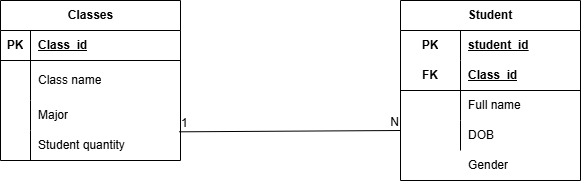

The diagram above was exported from draw.io. Its source (the exported page's mxGraphModel, read from the mxfile embedded in the PNG):
<mxGraphModel dx="700" dy="1582" grid="1" gridSize="10" guides="1" tooltips="1" connect="1" arrows="1" fold="1" page="1" pageScale="1" pageWidth="827" pageHeight="1169" math="0" shadow="0">
  <root>
    <mxCell id="0" />
    <mxCell id="1" parent="0" />
    <mxCell id="22diWP0B-MSHmIpNotez-1" parent="1" style="shape=table;startSize=30;container=1;collapsible=1;childLayout=tableLayout;fixedRows=1;rowLines=0;fontStyle=1;align=center;resizeLast=1;html=1;" value="Classes" vertex="1">
      <mxGeometry height="160" width="180" x="40" y="-320" as="geometry" />
    </mxCell>
    <mxCell id="22diWP0B-MSHmIpNotez-2" parent="22diWP0B-MSHmIpNotez-1" style="shape=tableRow;horizontal=0;startSize=0;swimlaneHead=0;swimlaneBody=0;fillColor=none;collapsible=0;dropTarget=0;points=[[0,0.5],[1,0.5]];portConstraint=eastwest;top=0;left=0;right=0;bottom=1;" value="" vertex="1">
      <mxGeometry height="30" width="180" y="30" as="geometry" />
    </mxCell>
    <mxCell id="22diWP0B-MSHmIpNotez-3" parent="22diWP0B-MSHmIpNotez-2" style="shape=partialRectangle;connectable=0;fillColor=none;top=0;left=0;bottom=0;right=0;fontStyle=1;overflow=hidden;whiteSpace=wrap;html=1;" value="PK" vertex="1">
      <mxGeometry height="30" width="30" as="geometry">
        <mxRectangle height="30" width="30" as="alternateBounds" />
      </mxGeometry>
    </mxCell>
    <mxCell id="22diWP0B-MSHmIpNotez-4" parent="22diWP0B-MSHmIpNotez-2" style="shape=partialRectangle;connectable=0;fillColor=none;top=0;left=0;bottom=0;right=0;align=left;spacingLeft=6;fontStyle=5;overflow=hidden;whiteSpace=wrap;html=1;" value="Class_id" vertex="1">
      <mxGeometry height="30" width="150" x="30" as="geometry">
        <mxRectangle height="30" width="150" as="alternateBounds" />
      </mxGeometry>
    </mxCell>
    <mxCell id="22diWP0B-MSHmIpNotez-5" parent="22diWP0B-MSHmIpNotez-1" style="shape=tableRow;horizontal=0;startSize=0;swimlaneHead=0;swimlaneBody=0;fillColor=none;collapsible=0;dropTarget=0;points=[[0,0.5],[1,0.5]];portConstraint=eastwest;top=0;left=0;right=0;bottom=0;" value="" vertex="1">
      <mxGeometry height="40" width="180" y="60" as="geometry" />
    </mxCell>
    <mxCell id="22diWP0B-MSHmIpNotez-6" parent="22diWP0B-MSHmIpNotez-5" style="shape=partialRectangle;connectable=0;fillColor=none;top=0;left=0;bottom=0;right=0;editable=1;overflow=hidden;whiteSpace=wrap;html=1;" value="" vertex="1">
      <mxGeometry height="40" width="30" as="geometry">
        <mxRectangle height="40" width="30" as="alternateBounds" />
      </mxGeometry>
    </mxCell>
    <mxCell id="22diWP0B-MSHmIpNotez-7" parent="22diWP0B-MSHmIpNotez-5" style="shape=partialRectangle;connectable=0;fillColor=none;top=0;left=0;bottom=0;right=0;align=left;spacingLeft=6;overflow=hidden;whiteSpace=wrap;html=1;" value="Class name" vertex="1">
      <mxGeometry height="40" width="150" x="30" as="geometry">
        <mxRectangle height="40" width="150" as="alternateBounds" />
      </mxGeometry>
    </mxCell>
    <mxCell id="22diWP0B-MSHmIpNotez-8" parent="22diWP0B-MSHmIpNotez-1" style="shape=tableRow;horizontal=0;startSize=0;swimlaneHead=0;swimlaneBody=0;fillColor=none;collapsible=0;dropTarget=0;points=[[0,0.5],[1,0.5]];portConstraint=eastwest;top=0;left=0;right=0;bottom=0;" value="" vertex="1">
      <mxGeometry height="30" width="180" y="100" as="geometry" />
    </mxCell>
    <mxCell id="22diWP0B-MSHmIpNotez-9" parent="22diWP0B-MSHmIpNotez-8" style="shape=partialRectangle;connectable=0;fillColor=none;top=0;left=0;bottom=0;right=0;editable=1;overflow=hidden;whiteSpace=wrap;html=1;" value="" vertex="1">
      <mxGeometry height="30" width="30" as="geometry">
        <mxRectangle height="30" width="30" as="alternateBounds" />
      </mxGeometry>
    </mxCell>
    <mxCell id="22diWP0B-MSHmIpNotez-10" parent="22diWP0B-MSHmIpNotez-8" style="shape=partialRectangle;connectable=0;fillColor=none;top=0;left=0;bottom=0;right=0;align=left;spacingLeft=6;overflow=hidden;whiteSpace=wrap;html=1;" value="Major" vertex="1">
      <mxGeometry height="30" width="150" x="30" as="geometry">
        <mxRectangle height="30" width="150" as="alternateBounds" />
      </mxGeometry>
    </mxCell>
    <mxCell id="22diWP0B-MSHmIpNotez-11" parent="22diWP0B-MSHmIpNotez-1" style="shape=tableRow;horizontal=0;startSize=0;swimlaneHead=0;swimlaneBody=0;fillColor=none;collapsible=0;dropTarget=0;points=[[0,0.5],[1,0.5]];portConstraint=eastwest;top=0;left=0;right=0;bottom=0;" value="" vertex="1">
      <mxGeometry height="30" width="180" y="130" as="geometry" />
    </mxCell>
    <mxCell id="22diWP0B-MSHmIpNotez-12" parent="22diWP0B-MSHmIpNotez-11" style="shape=partialRectangle;connectable=0;fillColor=none;top=0;left=0;bottom=0;right=0;editable=1;overflow=hidden;whiteSpace=wrap;html=1;" value="" vertex="1">
      <mxGeometry height="30" width="30" as="geometry">
        <mxRectangle height="30" width="30" as="alternateBounds" />
      </mxGeometry>
    </mxCell>
    <mxCell id="22diWP0B-MSHmIpNotez-13" parent="22diWP0B-MSHmIpNotez-11" style="shape=partialRectangle;connectable=0;fillColor=none;top=0;left=0;bottom=0;right=0;align=left;spacingLeft=6;overflow=hidden;whiteSpace=wrap;html=1;" value="Student quantity" vertex="1">
      <mxGeometry height="30" width="150" x="30" as="geometry">
        <mxRectangle height="30" width="150" as="alternateBounds" />
      </mxGeometry>
    </mxCell>
    <mxCell id="22diWP0B-MSHmIpNotez-15" parent="1" style="shape=table;startSize=30;container=1;collapsible=1;childLayout=tableLayout;fixedRows=1;rowLines=0;fontStyle=1;align=center;resizeLast=1;html=1;whiteSpace=wrap;" value="Student" vertex="1">
      <mxGeometry height="180" width="180" x="440" y="-320" as="geometry" />
    </mxCell>
    <mxCell id="22diWP0B-MSHmIpNotez-16" parent="22diWP0B-MSHmIpNotez-15" style="shape=tableRow;horizontal=0;startSize=0;swimlaneHead=0;swimlaneBody=0;fillColor=none;collapsible=0;dropTarget=0;points=[[0,0.5],[1,0.5]];portConstraint=eastwest;top=0;left=0;right=0;bottom=0;html=1;" value="" vertex="1">
      <mxGeometry height="30" width="180" y="30" as="geometry" />
    </mxCell>
    <mxCell id="22diWP0B-MSHmIpNotez-17" parent="22diWP0B-MSHmIpNotez-16" style="shape=partialRectangle;connectable=0;fillColor=none;top=0;left=0;bottom=0;right=0;fontStyle=1;overflow=hidden;html=1;whiteSpace=wrap;" value="PK" vertex="1">
      <mxGeometry height="30" width="60" as="geometry">
        <mxRectangle height="30" width="60" as="alternateBounds" />
      </mxGeometry>
    </mxCell>
    <mxCell id="22diWP0B-MSHmIpNotez-18" parent="22diWP0B-MSHmIpNotez-16" style="shape=partialRectangle;connectable=0;fillColor=none;top=0;left=0;bottom=0;right=0;align=left;spacingLeft=6;fontStyle=5;overflow=hidden;html=1;whiteSpace=wrap;" value="student_id" vertex="1">
      <mxGeometry height="30" width="120" x="60" as="geometry">
        <mxRectangle height="30" width="120" as="alternateBounds" />
      </mxGeometry>
    </mxCell>
    <mxCell id="22diWP0B-MSHmIpNotez-19" parent="22diWP0B-MSHmIpNotez-15" style="shape=tableRow;horizontal=0;startSize=0;swimlaneHead=0;swimlaneBody=0;fillColor=none;collapsible=0;dropTarget=0;points=[[0,0.5],[1,0.5]];portConstraint=eastwest;top=0;left=0;right=0;bottom=1;html=1;" value="" vertex="1">
      <mxGeometry height="30" width="180" y="60" as="geometry" />
    </mxCell>
    <mxCell id="22diWP0B-MSHmIpNotez-20" parent="22diWP0B-MSHmIpNotez-19" style="shape=partialRectangle;connectable=0;fillColor=none;top=0;left=0;bottom=0;right=0;fontStyle=1;overflow=hidden;html=1;whiteSpace=wrap;" value="FK" vertex="1">
      <mxGeometry height="30" width="60" as="geometry">
        <mxRectangle height="30" width="60" as="alternateBounds" />
      </mxGeometry>
    </mxCell>
    <mxCell id="22diWP0B-MSHmIpNotez-21" parent="22diWP0B-MSHmIpNotez-19" style="shape=partialRectangle;connectable=0;fillColor=none;top=0;left=0;bottom=0;right=0;align=left;spacingLeft=6;fontStyle=5;overflow=hidden;html=1;whiteSpace=wrap;" value="Class_id" vertex="1">
      <mxGeometry height="30" width="120" x="60" as="geometry">
        <mxRectangle height="30" width="120" as="alternateBounds" />
      </mxGeometry>
    </mxCell>
    <mxCell id="22diWP0B-MSHmIpNotez-22" parent="22diWP0B-MSHmIpNotez-15" style="shape=tableRow;horizontal=0;startSize=0;swimlaneHead=0;swimlaneBody=0;fillColor=none;collapsible=0;dropTarget=0;points=[[0,0.5],[1,0.5]];portConstraint=eastwest;top=0;left=0;right=0;bottom=0;html=1;" value="" vertex="1">
      <mxGeometry height="30" width="180" y="90" as="geometry" />
    </mxCell>
    <mxCell id="22diWP0B-MSHmIpNotez-23" parent="22diWP0B-MSHmIpNotez-22" style="shape=partialRectangle;connectable=0;fillColor=none;top=0;left=0;bottom=0;right=0;editable=1;overflow=hidden;html=1;whiteSpace=wrap;" value="" vertex="1">
      <mxGeometry height="30" width="60" as="geometry">
        <mxRectangle height="30" width="60" as="alternateBounds" />
      </mxGeometry>
    </mxCell>
    <mxCell id="22diWP0B-MSHmIpNotez-24" parent="22diWP0B-MSHmIpNotez-22" style="shape=partialRectangle;connectable=0;fillColor=none;top=0;left=0;bottom=0;right=0;align=left;spacingLeft=6;overflow=hidden;html=1;whiteSpace=wrap;" value="Full name" vertex="1">
      <mxGeometry height="30" width="120" x="60" as="geometry">
        <mxRectangle height="30" width="120" as="alternateBounds" />
      </mxGeometry>
    </mxCell>
    <mxCell id="22diWP0B-MSHmIpNotez-25" parent="22diWP0B-MSHmIpNotez-15" style="shape=tableRow;horizontal=0;startSize=0;swimlaneHead=0;swimlaneBody=0;fillColor=none;collapsible=0;dropTarget=0;points=[[0,0.5],[1,0.5]];portConstraint=eastwest;top=0;left=0;right=0;bottom=0;html=1;" value="" vertex="1">
      <mxGeometry height="30" width="180" y="120" as="geometry" />
    </mxCell>
    <mxCell id="22diWP0B-MSHmIpNotez-26" parent="22diWP0B-MSHmIpNotez-25" style="shape=partialRectangle;connectable=0;fillColor=none;top=0;left=0;bottom=0;right=0;editable=1;overflow=hidden;html=1;whiteSpace=wrap;" value="" vertex="1">
      <mxGeometry height="30" width="60" as="geometry">
        <mxRectangle height="30" width="60" as="alternateBounds" />
      </mxGeometry>
    </mxCell>
    <mxCell id="22diWP0B-MSHmIpNotez-27" parent="22diWP0B-MSHmIpNotez-25" style="shape=partialRectangle;connectable=0;fillColor=none;top=0;left=0;bottom=0;right=0;align=left;spacingLeft=6;overflow=hidden;html=1;whiteSpace=wrap;" value="DOB" vertex="1">
      <mxGeometry height="30" width="120" x="60" as="geometry">
        <mxRectangle height="30" width="120" as="alternateBounds" />
      </mxGeometry>
    </mxCell>
    <mxCell id="22diWP0B-MSHmIpNotez-28" parent="1" style="shape=partialRectangle;connectable=0;fillColor=none;top=0;left=0;bottom=0;right=0;align=left;spacingLeft=6;overflow=hidden;html=1;whiteSpace=wrap;" value="Gender" vertex="1">
      <mxGeometry height="30" width="120" x="500" y="-170" as="geometry">
        <mxRectangle height="30" width="120" as="alternateBounds" />
      </mxGeometry>
    </mxCell>
    <mxCell id="22diWP0B-MSHmIpNotez-31" edge="1" parent="1" source="22diWP0B-MSHmIpNotez-8" style="endArrow=none;html=1;rounded=0;exitX=0.993;exitY=1.044;exitDx=0;exitDy=0;exitPerimeter=0;" value="">
      <mxGeometry relative="1" as="geometry">
        <mxPoint x="280" y="-190" as="sourcePoint" />
        <mxPoint x="440" y="-190" as="targetPoint" />
      </mxGeometry>
    </mxCell>
    <mxCell id="22diWP0B-MSHmIpNotez-32" connectable="0" parent="22diWP0B-MSHmIpNotez-31" style="resizable=0;html=1;whiteSpace=wrap;align=left;verticalAlign=bottom;" value="1" vertex="1">
      <mxGeometry relative="1" x="-1" as="geometry" />
    </mxCell>
    <mxCell id="22diWP0B-MSHmIpNotez-33" connectable="0" parent="22diWP0B-MSHmIpNotez-31" style="resizable=0;html=1;whiteSpace=wrap;align=right;verticalAlign=bottom;" value="N" vertex="1">
      <mxGeometry relative="1" x="1" as="geometry" />
    </mxCell>
  </root>
</mxGraphModel>